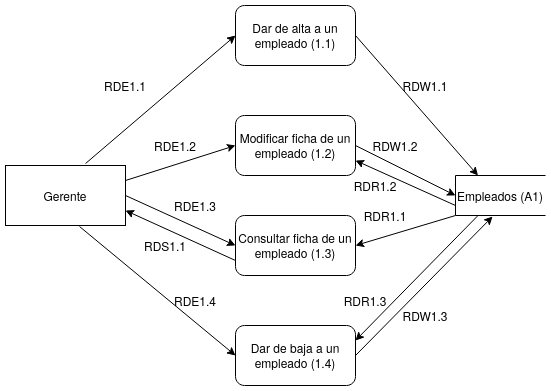

The diagram above was exported from draw.io. Its source (the exported page's mxGraphModel, read from the mxfile embedded in the PNG):
<mxGraphModel dx="570" dy="871" grid="1" gridSize="10" guides="1" tooltips="1" connect="1" arrows="1" fold="1" page="1" pageScale="1" pageWidth="827" pageHeight="1169" math="0" shadow="0">
  <root>
    <mxCell id="MY4gWRKHP9XTrkJh8EM8-0" />
    <mxCell id="MY4gWRKHP9XTrkJh8EM8-1" parent="MY4gWRKHP9XTrkJh8EM8-0" />
    <mxCell id="rqWf9pjVACmuy-ieP4qI-0" value="Gerente" style="rounded=0;whiteSpace=wrap;html=1;" parent="MY4gWRKHP9XTrkJh8EM8-1" vertex="1">
      <mxGeometry x="170" y="450" width="120" height="60" as="geometry" />
    </mxCell>
    <mxCell id="rqWf9pjVACmuy-ieP4qI-1" value="Dar de alta a un empleado (1.1)" style="rounded=1;whiteSpace=wrap;html=1;" parent="MY4gWRKHP9XTrkJh8EM8-1" vertex="1">
      <mxGeometry x="400" y="290" width="120" height="60" as="geometry" />
    </mxCell>
    <mxCell id="rqWf9pjVACmuy-ieP4qI-2" value="Modificar ficha de un empleado (1.2)" style="rounded=1;whiteSpace=wrap;html=1;" parent="MY4gWRKHP9XTrkJh8EM8-1" vertex="1">
      <mxGeometry x="400" y="400" width="120" height="60" as="geometry" />
    </mxCell>
    <mxCell id="rqWf9pjVACmuy-ieP4qI-3" value="Consultar ficha de un empleado (1.3)" style="rounded=1;whiteSpace=wrap;html=1;" parent="MY4gWRKHP9XTrkJh8EM8-1" vertex="1">
      <mxGeometry x="400" y="500" width="120" height="60" as="geometry" />
    </mxCell>
    <mxCell id="rqWf9pjVACmuy-ieP4qI-4" value="Dar de baja a un empleado (1.4)" style="rounded=1;whiteSpace=wrap;html=1;" parent="MY4gWRKHP9XTrkJh8EM8-1" vertex="1">
      <mxGeometry x="400" y="610" width="120" height="60" as="geometry" />
    </mxCell>
    <mxCell id="pgJ2yaSC3DT33NspQq1D-0" value="Empleados (A1)" style="shape=partialRectangle;whiteSpace=wrap;html=1;bottom=1;right=0;left=1;top=1;fillColor=none;routingCenterX=0;rotation=0;" parent="MY4gWRKHP9XTrkJh8EM8-1" vertex="1">
      <mxGeometry x="620" y="460" width="90" height="40" as="geometry" />
    </mxCell>
    <mxCell id="pgJ2yaSC3DT33NspQq1D-1" value="" style="endArrow=classic;html=1;exitX=0.667;exitY=-0.033;exitDx=0;exitDy=0;exitPerimeter=0;entryX=0;entryY=0.5;entryDx=0;entryDy=0;" parent="MY4gWRKHP9XTrkJh8EM8-1" source="rqWf9pjVACmuy-ieP4qI-0" target="rqWf9pjVACmuy-ieP4qI-1" edge="1">
      <mxGeometry width="50" height="50" relative="1" as="geometry">
        <mxPoint x="350" y="590" as="sourcePoint" />
        <mxPoint x="400" y="540" as="targetPoint" />
      </mxGeometry>
    </mxCell>
    <mxCell id="pgJ2yaSC3DT33NspQq1D-3" value="" style="endArrow=classic;html=1;exitX=1;exitY=0.25;exitDx=0;exitDy=0;entryX=0;entryY=0.5;entryDx=0;entryDy=0;" parent="MY4gWRKHP9XTrkJh8EM8-1" source="rqWf9pjVACmuy-ieP4qI-0" target="rqWf9pjVACmuy-ieP4qI-2" edge="1">
      <mxGeometry width="50" height="50" relative="1" as="geometry">
        <mxPoint x="350" y="590" as="sourcePoint" />
        <mxPoint x="400" y="540" as="targetPoint" />
      </mxGeometry>
    </mxCell>
    <mxCell id="pgJ2yaSC3DT33NspQq1D-4" value="" style="endArrow=classic;html=1;exitX=1;exitY=0.5;exitDx=0;exitDy=0;entryX=0;entryY=0.5;entryDx=0;entryDy=0;" parent="MY4gWRKHP9XTrkJh8EM8-1" source="rqWf9pjVACmuy-ieP4qI-0" target="rqWf9pjVACmuy-ieP4qI-3" edge="1">
      <mxGeometry width="50" height="50" relative="1" as="geometry">
        <mxPoint x="350" y="590" as="sourcePoint" />
        <mxPoint x="400" y="540" as="targetPoint" />
      </mxGeometry>
    </mxCell>
    <mxCell id="pgJ2yaSC3DT33NspQq1D-5" value="" style="endArrow=classic;html=1;exitX=0.617;exitY=1.017;exitDx=0;exitDy=0;exitPerimeter=0;entryX=0;entryY=0.5;entryDx=0;entryDy=0;" parent="MY4gWRKHP9XTrkJh8EM8-1" source="rqWf9pjVACmuy-ieP4qI-0" target="rqWf9pjVACmuy-ieP4qI-4" edge="1">
      <mxGeometry width="50" height="50" relative="1" as="geometry">
        <mxPoint x="350" y="590" as="sourcePoint" />
        <mxPoint x="400" y="540" as="targetPoint" />
      </mxGeometry>
    </mxCell>
    <mxCell id="pgJ2yaSC3DT33NspQq1D-6" value="" style="endArrow=classic;html=1;entryX=1;entryY=0.75;entryDx=0;entryDy=0;exitX=0;exitY=0.75;exitDx=0;exitDy=0;" parent="MY4gWRKHP9XTrkJh8EM8-1" source="rqWf9pjVACmuy-ieP4qI-3" target="rqWf9pjVACmuy-ieP4qI-0" edge="1">
      <mxGeometry width="50" height="50" relative="1" as="geometry">
        <mxPoint x="390" y="590" as="sourcePoint" />
        <mxPoint x="400" y="540" as="targetPoint" />
      </mxGeometry>
    </mxCell>
    <mxCell id="pgJ2yaSC3DT33NspQq1D-7" value="" style="endArrow=classic;html=1;exitX=1;exitY=0.5;exitDx=0;exitDy=0;entryX=0.25;entryY=0;entryDx=0;entryDy=0;" parent="MY4gWRKHP9XTrkJh8EM8-1" source="rqWf9pjVACmuy-ieP4qI-1" target="pgJ2yaSC3DT33NspQq1D-0" edge="1">
      <mxGeometry width="50" height="50" relative="1" as="geometry">
        <mxPoint x="580" y="570" as="sourcePoint" />
        <mxPoint x="630" y="520" as="targetPoint" />
      </mxGeometry>
    </mxCell>
    <mxCell id="pgJ2yaSC3DT33NspQq1D-8" value="" style="endArrow=classic;html=1;exitX=1;exitY=0.5;exitDx=0;exitDy=0;entryX=0;entryY=0.5;entryDx=0;entryDy=0;" parent="MY4gWRKHP9XTrkJh8EM8-1" source="rqWf9pjVACmuy-ieP4qI-2" target="pgJ2yaSC3DT33NspQq1D-0" edge="1">
      <mxGeometry width="50" height="50" relative="1" as="geometry">
        <mxPoint x="650" y="610" as="sourcePoint" />
        <mxPoint x="700" y="560" as="targetPoint" />
      </mxGeometry>
    </mxCell>
    <mxCell id="pgJ2yaSC3DT33NspQq1D-9" value="" style="endArrow=classic;html=1;exitX=0;exitY=1;exitDx=0;exitDy=0;entryX=1;entryY=0.5;entryDx=0;entryDy=0;" parent="MY4gWRKHP9XTrkJh8EM8-1" source="pgJ2yaSC3DT33NspQq1D-0" target="rqWf9pjVACmuy-ieP4qI-3" edge="1">
      <mxGeometry width="50" height="50" relative="1" as="geometry">
        <mxPoint x="590" y="630" as="sourcePoint" />
        <mxPoint x="640" y="580" as="targetPoint" />
      </mxGeometry>
    </mxCell>
    <mxCell id="pgJ2yaSC3DT33NspQq1D-10" value="" style="endArrow=classic;html=1;exitX=1;exitY=0.5;exitDx=0;exitDy=0;entryX=0.412;entryY=1.025;entryDx=0;entryDy=0;entryPerimeter=0;" parent="MY4gWRKHP9XTrkJh8EM8-1" source="rqWf9pjVACmuy-ieP4qI-4" target="pgJ2yaSC3DT33NspQq1D-0" edge="1">
      <mxGeometry width="50" height="50" relative="1" as="geometry">
        <mxPoint x="570" y="620" as="sourcePoint" />
        <mxPoint x="620" y="570" as="targetPoint" />
      </mxGeometry>
    </mxCell>
    <mxCell id="_I1mTDHGiiR8LBG1dRXp-0" value="RDE1.1" style="text;html=1;strokeColor=none;fillColor=none;align=center;verticalAlign=middle;whiteSpace=wrap;rounded=0;" parent="MY4gWRKHP9XTrkJh8EM8-1" vertex="1">
      <mxGeometry x="270" y="360" width="40" height="20" as="geometry" />
    </mxCell>
    <mxCell id="_I1mTDHGiiR8LBG1dRXp-1" value="RDE1.2" style="text;html=1;strokeColor=none;fillColor=none;align=center;verticalAlign=middle;whiteSpace=wrap;rounded=0;" parent="MY4gWRKHP9XTrkJh8EM8-1" vertex="1">
      <mxGeometry x="320" y="420" width="40" height="20" as="geometry" />
    </mxCell>
    <mxCell id="_I1mTDHGiiR8LBG1dRXp-2" value="RDE1.3" style="text;html=1;strokeColor=none;fillColor=none;align=center;verticalAlign=middle;whiteSpace=wrap;rounded=0;" parent="MY4gWRKHP9XTrkJh8EM8-1" vertex="1">
      <mxGeometry x="340" y="480" width="40" height="20" as="geometry" />
    </mxCell>
    <mxCell id="_I1mTDHGiiR8LBG1dRXp-3" value="RDE1.4" style="text;html=1;strokeColor=none;fillColor=none;align=center;verticalAlign=middle;whiteSpace=wrap;rounded=0;" parent="MY4gWRKHP9XTrkJh8EM8-1" vertex="1">
      <mxGeometry x="340" y="575" width="40" height="20" as="geometry" />
    </mxCell>
    <mxCell id="_I1mTDHGiiR8LBG1dRXp-4" value="RDW1.1" style="text;html=1;strokeColor=none;fillColor=none;align=center;verticalAlign=middle;whiteSpace=wrap;rounded=0;" parent="MY4gWRKHP9XTrkJh8EM8-1" vertex="1">
      <mxGeometry x="570" y="360" width="40" height="20" as="geometry" />
    </mxCell>
    <mxCell id="_I1mTDHGiiR8LBG1dRXp-5" value="RDW1.2" style="text;html=1;strokeColor=none;fillColor=none;align=center;verticalAlign=middle;whiteSpace=wrap;rounded=0;" parent="MY4gWRKHP9XTrkJh8EM8-1" vertex="1">
      <mxGeometry x="540" y="420" width="40" height="20" as="geometry" />
    </mxCell>
    <mxCell id="_I1mTDHGiiR8LBG1dRXp-6" value="RDW1.3" style="text;html=1;strokeColor=none;fillColor=none;align=center;verticalAlign=middle;whiteSpace=wrap;rounded=0;" parent="MY4gWRKHP9XTrkJh8EM8-1" vertex="1">
      <mxGeometry x="570" y="590" width="40" height="20" as="geometry" />
    </mxCell>
    <mxCell id="_I1mTDHGiiR8LBG1dRXp-7" value="RDR1.1" style="text;html=1;strokeColor=none;fillColor=none;align=center;verticalAlign=middle;whiteSpace=wrap;rounded=0;" parent="MY4gWRKHP9XTrkJh8EM8-1" vertex="1">
      <mxGeometry x="530" y="490" width="40" height="20" as="geometry" />
    </mxCell>
    <mxCell id="_I1mTDHGiiR8LBG1dRXp-8" value="RDS1.1" style="text;html=1;strokeColor=none;fillColor=none;align=center;verticalAlign=middle;whiteSpace=wrap;rounded=0;" parent="MY4gWRKHP9XTrkJh8EM8-1" vertex="1">
      <mxGeometry x="310" y="520" width="40" height="20" as="geometry" />
    </mxCell>
    <mxCell id="Gl9lrByGuguJWr-OmPac-0" value="" style="endArrow=classic;html=1;exitX=0;exitY=0.75;exitDx=0;exitDy=0;entryX=1;entryY=0.75;entryDx=0;entryDy=0;" edge="1" parent="MY4gWRKHP9XTrkJh8EM8-1" source="pgJ2yaSC3DT33NspQq1D-0" target="rqWf9pjVACmuy-ieP4qI-2">
      <mxGeometry width="50" height="50" relative="1" as="geometry">
        <mxPoint x="490" y="470" as="sourcePoint" />
        <mxPoint x="540" y="420" as="targetPoint" />
      </mxGeometry>
    </mxCell>
    <mxCell id="Gl9lrByGuguJWr-OmPac-1" value="" style="endArrow=classic;html=1;exitX=0.25;exitY=1;exitDx=0;exitDy=0;entryX=1;entryY=0.25;entryDx=0;entryDy=0;" edge="1" parent="MY4gWRKHP9XTrkJh8EM8-1" source="pgJ2yaSC3DT33NspQq1D-0" target="rqWf9pjVACmuy-ieP4qI-4">
      <mxGeometry width="50" height="50" relative="1" as="geometry">
        <mxPoint x="490" y="470" as="sourcePoint" />
        <mxPoint x="540" y="420" as="targetPoint" />
      </mxGeometry>
    </mxCell>
    <mxCell id="Gl9lrByGuguJWr-OmPac-2" value="RDR1.2" style="text;html=1;strokeColor=none;fillColor=none;align=center;verticalAlign=middle;whiteSpace=wrap;rounded=0;" vertex="1" parent="MY4gWRKHP9XTrkJh8EM8-1">
      <mxGeometry x="520" y="460" width="40" height="20" as="geometry" />
    </mxCell>
    <mxCell id="Gl9lrByGuguJWr-OmPac-3" value="RDR1.3" style="text;html=1;strokeColor=none;fillColor=none;align=center;verticalAlign=middle;whiteSpace=wrap;rounded=0;" vertex="1" parent="MY4gWRKHP9XTrkJh8EM8-1">
      <mxGeometry x="510" y="575" width="40" height="20" as="geometry" />
    </mxCell>
  </root>
</mxGraphModel>